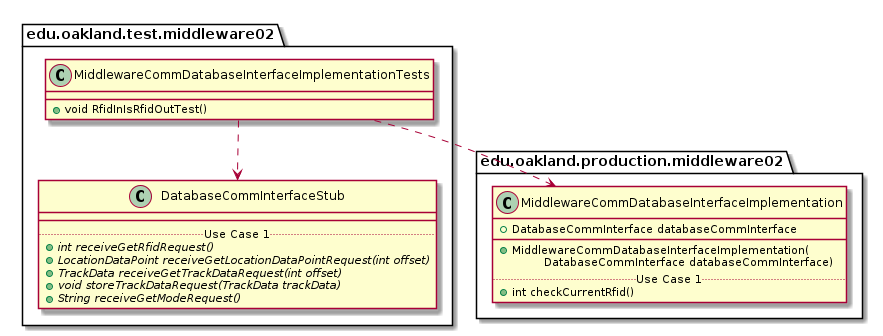

The diagram above was rendered by PlantUML. Its source (embedded in the PNG):
@startuml MiddlewareCommDatabaseInterfaceImplementationTests_DirectDependencies


package edu.oakland.test.middleware02 {
    class MiddlewareCommDatabaseInterfaceImplementationTests {
      + void RfidInIsRfidOutTest()
    }
}



package edu.oakland.test.middleware02 {
    class DatabaseCommInterfaceStub {
        __
        .. Use Case 1 ..
        {abstract} + int receiveGetRfidRequest()
        {abstract} + LocationDataPoint receiveGetLocationDataPointRequest(int offset)
        {abstract} + TrackData receiveGetTrackDataRequest(int offset)
        {abstract} + void storeTrackDataRequest(TrackData trackData)
        {abstract} + String receiveGetModeRequest()
    }
}

MiddlewareCommDatabaseInterfaceImplementationTests ..> DatabaseCommInterfaceStub


package edu.oakland.production.middleware02 {
    class MiddlewareCommDatabaseInterfaceImplementation {
        + DatabaseCommInterface databaseCommInterface
        __
        + MiddlewareCommDatabaseInterfaceImplementation(
        \tDatabaseCommInterface databaseCommInterface)
        .. Use Case 1 ..
        + int checkCurrentRfid()
    }
}

MiddlewareCommDatabaseInterfaceImplementationTests ..> MiddlewareCommDatabaseInterfaceImplementation



@enduml